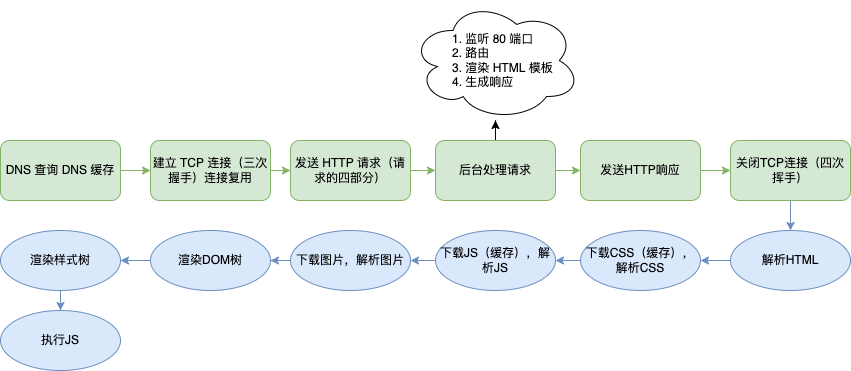

The diagram above was exported from draw.io. Its source (the exported page's mxGraphModel, read from the mxfile embedded in the PNG):
<mxGraphModel dx="1298" dy="2035" grid="1" gridSize="10" guides="1" tooltips="1" connect="1" arrows="1" fold="1" page="1" pageScale="1" pageWidth="827" pageHeight="1169" math="0" shadow="0">
  <root>
    <mxCell id="0" />
    <mxCell id="1" parent="0" />
    <mxCell id="bgYIRPHbRcHih7Myc9dw-3" value="" style="edgeStyle=orthogonalEdgeStyle;rounded=0;orthogonalLoop=1;jettySize=auto;html=1;fillColor=#d5e8d4;strokeColor=#82b366;" edge="1" parent="1" source="bgYIRPHbRcHih7Myc9dw-1" target="bgYIRPHbRcHih7Myc9dw-2">
      <mxGeometry relative="1" as="geometry" />
    </mxCell>
    <mxCell id="bgYIRPHbRcHih7Myc9dw-1" value="DNS 查询 DNS 缓存" style="rounded=1;whiteSpace=wrap;html=1;fillColor=#d5e8d4;strokeColor=#82b366;" vertex="1" parent="1">
      <mxGeometry x="30" y="100" width="120" height="60" as="geometry" />
    </mxCell>
    <mxCell id="bgYIRPHbRcHih7Myc9dw-5" value="" style="edgeStyle=orthogonalEdgeStyle;rounded=0;orthogonalLoop=1;jettySize=auto;html=1;fillColor=#d5e8d4;strokeColor=#82b366;" edge="1" parent="1" source="bgYIRPHbRcHih7Myc9dw-2" target="bgYIRPHbRcHih7Myc9dw-4">
      <mxGeometry relative="1" as="geometry" />
    </mxCell>
    <mxCell id="bgYIRPHbRcHih7Myc9dw-2" value="建立 TCP 连接（三次握手）连接复用" style="whiteSpace=wrap;html=1;rounded=1;fillColor=#d5e8d4;strokeColor=#82b366;" vertex="1" parent="1">
      <mxGeometry x="180" y="100" width="120" height="60" as="geometry" />
    </mxCell>
    <mxCell id="bgYIRPHbRcHih7Myc9dw-7" value="" style="edgeStyle=orthogonalEdgeStyle;rounded=0;orthogonalLoop=1;jettySize=auto;html=1;fillColor=#d5e8d4;strokeColor=#82b366;" edge="1" parent="1" source="bgYIRPHbRcHih7Myc9dw-4" target="bgYIRPHbRcHih7Myc9dw-6">
      <mxGeometry relative="1" as="geometry" />
    </mxCell>
    <mxCell id="bgYIRPHbRcHih7Myc9dw-4" value="发送 HTTP 请求（请求的四部分）" style="whiteSpace=wrap;html=1;rounded=1;fillColor=#d5e8d4;strokeColor=#82b366;" vertex="1" parent="1">
      <mxGeometry x="320" y="100" width="120" height="60" as="geometry" />
    </mxCell>
    <mxCell id="bgYIRPHbRcHih7Myc9dw-13" value="" style="edgeStyle=orthogonalEdgeStyle;rounded=0;orthogonalLoop=1;jettySize=auto;html=1;" edge="1" parent="1" source="bgYIRPHbRcHih7Myc9dw-6" target="bgYIRPHbRcHih7Myc9dw-12">
      <mxGeometry relative="1" as="geometry" />
    </mxCell>
    <mxCell id="bgYIRPHbRcHih7Myc9dw-15" value="" style="edgeStyle=orthogonalEdgeStyle;rounded=0;orthogonalLoop=1;jettySize=auto;html=1;fillColor=#d5e8d4;strokeColor=#82b366;" edge="1" parent="1" source="bgYIRPHbRcHih7Myc9dw-6" target="bgYIRPHbRcHih7Myc9dw-14">
      <mxGeometry relative="1" as="geometry" />
    </mxCell>
    <mxCell id="bgYIRPHbRcHih7Myc9dw-6" value="后台处理请求" style="whiteSpace=wrap;html=1;rounded=1;fillColor=#d5e8d4;strokeColor=#82b366;" vertex="1" parent="1">
      <mxGeometry x="465" y="100" width="120" height="60" as="geometry" />
    </mxCell>
    <mxCell id="bgYIRPHbRcHih7Myc9dw-12" value="1. 监听 80 端口&lt;br&gt;2. 路由&lt;br&gt;3. 渲染 HTML 模板&lt;br&gt;4. 生成响应" style="ellipse;shape=cloud;whiteSpace=wrap;html=1;rounded=1;align=left;spacingLeft=40;" vertex="1" parent="1">
      <mxGeometry x="440" y="-40" width="170" height="120" as="geometry" />
    </mxCell>
    <mxCell id="bgYIRPHbRcHih7Myc9dw-17" value="" style="edgeStyle=orthogonalEdgeStyle;rounded=0;orthogonalLoop=1;jettySize=auto;html=1;fillColor=#d5e8d4;strokeColor=#82b366;" edge="1" parent="1" source="bgYIRPHbRcHih7Myc9dw-14" target="bgYIRPHbRcHih7Myc9dw-16">
      <mxGeometry relative="1" as="geometry" />
    </mxCell>
    <mxCell id="bgYIRPHbRcHih7Myc9dw-14" value="发送HTTP响应" style="whiteSpace=wrap;html=1;rounded=1;fillColor=#d5e8d4;strokeColor=#82b366;" vertex="1" parent="1">
      <mxGeometry x="610" y="100" width="120" height="60" as="geometry" />
    </mxCell>
    <mxCell id="bgYIRPHbRcHih7Myc9dw-19" value="" style="edgeStyle=orthogonalEdgeStyle;rounded=0;orthogonalLoop=1;jettySize=auto;html=1;fillColor=#dae8fc;strokeColor=#6c8ebf;" edge="1" parent="1" source="bgYIRPHbRcHih7Myc9dw-16" target="bgYIRPHbRcHih7Myc9dw-18">
      <mxGeometry relative="1" as="geometry" />
    </mxCell>
    <mxCell id="bgYIRPHbRcHih7Myc9dw-16" value="关闭TCP连接（四次挥手）" style="whiteSpace=wrap;html=1;rounded=1;fillColor=#d5e8d4;strokeColor=#82b366;" vertex="1" parent="1">
      <mxGeometry x="760" y="100" width="120" height="60" as="geometry" />
    </mxCell>
    <mxCell id="bgYIRPHbRcHih7Myc9dw-21" value="" style="edgeStyle=orthogonalEdgeStyle;rounded=0;orthogonalLoop=1;jettySize=auto;html=1;fillColor=#dae8fc;strokeColor=#6c8ebf;" edge="1" parent="1" source="bgYIRPHbRcHih7Myc9dw-18" target="bgYIRPHbRcHih7Myc9dw-20">
      <mxGeometry relative="1" as="geometry" />
    </mxCell>
    <mxCell id="bgYIRPHbRcHih7Myc9dw-18" value="解析HTML" style="ellipse;whiteSpace=wrap;html=1;rounded=1;fillColor=#dae8fc;strokeColor=#6c8ebf;" vertex="1" parent="1">
      <mxGeometry x="760" y="190" width="120" height="60" as="geometry" />
    </mxCell>
    <mxCell id="bgYIRPHbRcHih7Myc9dw-23" value="" style="edgeStyle=orthogonalEdgeStyle;rounded=0;orthogonalLoop=1;jettySize=auto;html=1;fillColor=#dae8fc;strokeColor=#6c8ebf;" edge="1" parent="1" source="bgYIRPHbRcHih7Myc9dw-20" target="bgYIRPHbRcHih7Myc9dw-22">
      <mxGeometry relative="1" as="geometry" />
    </mxCell>
    <mxCell id="bgYIRPHbRcHih7Myc9dw-20" value="下载CSS（缓存），解析CSS" style="ellipse;whiteSpace=wrap;html=1;rounded=1;fillColor=#dae8fc;strokeColor=#6c8ebf;" vertex="1" parent="1">
      <mxGeometry x="610" y="190" width="120" height="60" as="geometry" />
    </mxCell>
    <mxCell id="bgYIRPHbRcHih7Myc9dw-25" value="" style="edgeStyle=orthogonalEdgeStyle;rounded=0;orthogonalLoop=1;jettySize=auto;html=1;fillColor=#dae8fc;strokeColor=#6c8ebf;" edge="1" parent="1" source="bgYIRPHbRcHih7Myc9dw-22" target="bgYIRPHbRcHih7Myc9dw-24">
      <mxGeometry relative="1" as="geometry" />
    </mxCell>
    <mxCell id="bgYIRPHbRcHih7Myc9dw-22" value="下载JS（缓存），解析JS" style="ellipse;whiteSpace=wrap;html=1;rounded=1;fillColor=#dae8fc;strokeColor=#6c8ebf;" vertex="1" parent="1">
      <mxGeometry x="465" y="190" width="120" height="60" as="geometry" />
    </mxCell>
    <mxCell id="bgYIRPHbRcHih7Myc9dw-27" value="" style="edgeStyle=orthogonalEdgeStyle;rounded=0;orthogonalLoop=1;jettySize=auto;html=1;fillColor=#dae8fc;strokeColor=#6c8ebf;" edge="1" parent="1" source="bgYIRPHbRcHih7Myc9dw-24" target="bgYIRPHbRcHih7Myc9dw-26">
      <mxGeometry relative="1" as="geometry" />
    </mxCell>
    <mxCell id="bgYIRPHbRcHih7Myc9dw-24" value="下载图片，解析图片" style="ellipse;whiteSpace=wrap;html=1;rounded=1;fillColor=#dae8fc;strokeColor=#6c8ebf;" vertex="1" parent="1">
      <mxGeometry x="320" y="190" width="120" height="60" as="geometry" />
    </mxCell>
    <mxCell id="bgYIRPHbRcHih7Myc9dw-29" value="" style="edgeStyle=orthogonalEdgeStyle;rounded=0;orthogonalLoop=1;jettySize=auto;html=1;fillColor=#dae8fc;strokeColor=#6c8ebf;" edge="1" parent="1" source="bgYIRPHbRcHih7Myc9dw-26" target="bgYIRPHbRcHih7Myc9dw-28">
      <mxGeometry relative="1" as="geometry" />
    </mxCell>
    <mxCell id="bgYIRPHbRcHih7Myc9dw-26" value="渲染DOM树" style="ellipse;whiteSpace=wrap;html=1;rounded=1;fillColor=#dae8fc;strokeColor=#6c8ebf;" vertex="1" parent="1">
      <mxGeometry x="180" y="190" width="120" height="60" as="geometry" />
    </mxCell>
    <mxCell id="bgYIRPHbRcHih7Myc9dw-31" value="" style="edgeStyle=orthogonalEdgeStyle;rounded=0;orthogonalLoop=1;jettySize=auto;html=1;fillColor=#dae8fc;strokeColor=#6c8ebf;" edge="1" parent="1" source="bgYIRPHbRcHih7Myc9dw-28" target="bgYIRPHbRcHih7Myc9dw-30">
      <mxGeometry relative="1" as="geometry" />
    </mxCell>
    <mxCell id="bgYIRPHbRcHih7Myc9dw-28" value="渲染样式树" style="ellipse;whiteSpace=wrap;html=1;rounded=1;fillColor=#dae8fc;strokeColor=#6c8ebf;" vertex="1" parent="1">
      <mxGeometry x="30" y="190" width="120" height="60" as="geometry" />
    </mxCell>
    <mxCell id="bgYIRPHbRcHih7Myc9dw-30" value="执行JS" style="ellipse;whiteSpace=wrap;html=1;rounded=1;fillColor=#dae8fc;strokeColor=#6c8ebf;" vertex="1" parent="1">
      <mxGeometry x="30" y="270" width="120" height="60" as="geometry" />
    </mxCell>
  </root>
</mxGraphModel>